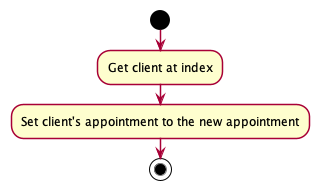

The diagram above was rendered by PlantUML. Its source (embedded in the PNG):
@startuml
!include style.puml

start
:Get client at index;
:Set client's appointment to the new appointment;

stop

@enduml